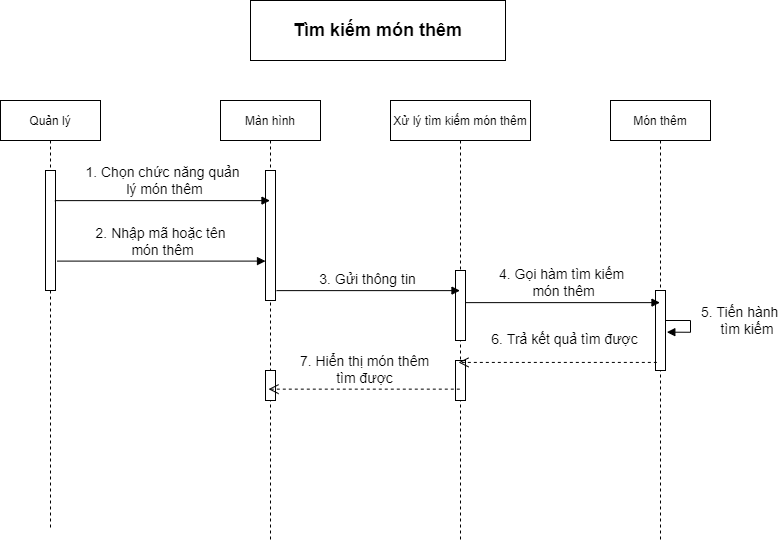

The diagram above was exported from draw.io. Its source (the exported page's mxGraphModel, read from the mxfile embedded in the PNG):
<mxGraphModel dx="2170" dy="2652" grid="1" gridSize="10" guides="1" tooltips="1" connect="1" arrows="1" fold="1" page="1" pageScale="1" pageWidth="827" pageHeight="1169" math="0" shadow="0">
  <root>
    <mxCell id="0" />
    <mxCell id="1" parent="0" />
    <mxCell id="2" value="Quản lý" style="shape=umlLifeline;perimeter=lifelinePerimeter;container=1;collapsible=0;recursiveResize=0;rounded=0;shadow=0;strokeWidth=1;" vertex="1" parent="1">
      <mxGeometry x="2330" y="80" width="100" height="430" as="geometry" />
    </mxCell>
    <mxCell id="3" value="" style="points=[];perimeter=orthogonalPerimeter;rounded=0;shadow=0;strokeWidth=1;" vertex="1" parent="2">
      <mxGeometry x="45" y="70" width="10" height="120" as="geometry" />
    </mxCell>
    <mxCell id="4" value="Màn hình" style="shape=umlLifeline;perimeter=lifelinePerimeter;container=1;collapsible=0;recursiveResize=0;rounded=0;shadow=0;strokeWidth=1;" vertex="1" parent="1">
      <mxGeometry x="2550" y="80" width="100" height="440" as="geometry" />
    </mxCell>
    <mxCell id="5" value="" style="points=[];perimeter=orthogonalPerimeter;rounded=0;shadow=0;strokeWidth=1;" vertex="1" parent="4">
      <mxGeometry x="45" y="70" width="10" height="130" as="geometry" />
    </mxCell>
    <mxCell id="6" value="" style="html=1;points=[];perimeter=orthogonalPerimeter;fontSize=12;" vertex="1" parent="4">
      <mxGeometry x="45" y="270" width="10" height="30" as="geometry" />
    </mxCell>
    <mxCell id="7" value="Xử lý tìm kiếm món thêm" style="shape=umlLifeline;perimeter=lifelinePerimeter;container=1;collapsible=0;recursiveResize=0;rounded=0;shadow=0;strokeWidth=1;" vertex="1" parent="1">
      <mxGeometry x="2720" y="80" width="140" height="440" as="geometry" />
    </mxCell>
    <mxCell id="8" value="" style="points=[];perimeter=orthogonalPerimeter;rounded=0;shadow=0;strokeWidth=1;" vertex="1" parent="7">
      <mxGeometry x="65" y="170" width="10" height="70" as="geometry" />
    </mxCell>
    <mxCell id="9" value="" style="html=1;points=[];perimeter=orthogonalPerimeter;fontSize=12;" vertex="1" parent="7">
      <mxGeometry x="65" y="260" width="10" height="40" as="geometry" />
    </mxCell>
    <mxCell id="10" value="Món thêm" style="shape=umlLifeline;perimeter=lifelinePerimeter;container=1;collapsible=0;recursiveResize=0;rounded=0;shadow=0;strokeWidth=1;" vertex="1" parent="1">
      <mxGeometry x="2940" y="80" width="100" height="440" as="geometry" />
    </mxCell>
    <mxCell id="11" value="" style="html=1;points=[];perimeter=orthogonalPerimeter;fontSize=12;" vertex="1" parent="10">
      <mxGeometry x="45" y="190" width="10" height="80" as="geometry" />
    </mxCell>
    <mxCell id="12" value="&lt;font style=&quot;font-size: 14px&quot;&gt;5. Tiến hành&lt;br&gt;&amp;nbsp; &amp;nbsp; &amp;nbsp;tìm kiếm&lt;/font&gt;" style="edgeStyle=orthogonalEdgeStyle;html=1;align=left;spacingLeft=2;endArrow=block;rounded=0;fontSize=12;exitX=1;exitY=0.375;exitDx=0;exitDy=0;exitPerimeter=0;entryX=1.133;entryY=0.521;entryDx=0;entryDy=0;entryPerimeter=0;" edge="1" parent="10" source="11" target="11">
      <mxGeometry x="-0.2857" y="-10" relative="1" as="geometry">
        <mxPoint x="60" y="160" as="sourcePoint" />
        <Array as="points">
          <mxPoint x="80" y="220" />
          <mxPoint x="80" y="232" />
        </Array>
        <mxPoint x="60" y="220" as="targetPoint" />
        <mxPoint x="10" y="-10" as="offset" />
      </mxGeometry>
    </mxCell>
    <mxCell id="13" value="&lt;font style=&quot;font-size: 14px&quot;&gt;2. Nhập mã hoặc tên&amp;nbsp;&lt;br&gt;món thêm&lt;br&gt;&lt;/font&gt;" style="html=1;verticalAlign=bottom;endArrow=block;rounded=0;exitX=1.18;exitY=0.755;exitDx=0;exitDy=0;exitPerimeter=0;" edge="1" source="3" target="5" parent="1">
      <mxGeometry width="80" relative="1" as="geometry">
        <mxPoint x="2390" y="240" as="sourcePoint" />
        <mxPoint x="2760" y="270" as="targetPoint" />
      </mxGeometry>
    </mxCell>
    <mxCell id="14" value="&lt;font style=&quot;font-size: 14px&quot;&gt;3. Gửi thông tin&amp;nbsp;&lt;/font&gt;" style="html=1;verticalAlign=bottom;endArrow=block;rounded=0;fontSize=12;exitX=1.1;exitY=0.924;exitDx=0;exitDy=0;exitPerimeter=0;" edge="1" source="5" target="7" parent="1">
      <mxGeometry width="80" relative="1" as="geometry">
        <mxPoint x="2680" y="270" as="sourcePoint" />
        <mxPoint x="2760" y="270" as="targetPoint" />
      </mxGeometry>
    </mxCell>
    <mxCell id="15" value="&lt;b&gt;&lt;font style=&quot;font-size: 18px&quot;&gt;Tìm kiếm món thêm&lt;/font&gt;&lt;/b&gt;" style="rounded=0;whiteSpace=wrap;html=1;fontSize=12;" vertex="1" parent="1">
      <mxGeometry x="2580" y="-20" width="255" height="60" as="geometry" />
    </mxCell>
    <mxCell id="16" value="&lt;font style=&quot;font-size: 14px&quot;&gt;4. Gọi hàm tìm kiếm &lt;br&gt;món thêm&lt;br&gt;&lt;/font&gt;" style="html=1;verticalAlign=bottom;endArrow=block;rounded=0;fontSize=12;exitX=1.003;exitY=0.459;exitDx=0;exitDy=0;exitPerimeter=0;" edge="1" source="8" target="10" parent="1">
      <mxGeometry width="80" relative="1" as="geometry">
        <mxPoint x="2830" y="220" as="sourcePoint" />
        <mxPoint x="2710" y="260" as="targetPoint" />
      </mxGeometry>
    </mxCell>
    <mxCell id="17" value="&lt;font style=&quot;font-size: 14px&quot;&gt;6. Trả kết quả tìm được&lt;/font&gt;" style="html=1;verticalAlign=bottom;endArrow=open;dashed=1;endSize=8;rounded=0;fontSize=12;exitX=0.134;exitY=0.899;exitDx=0;exitDy=0;exitPerimeter=0;" edge="1" source="11" target="7" parent="1">
      <mxGeometry x="-0.0562" y="-12" relative="1" as="geometry">
        <mxPoint x="2930" y="200" as="sourcePoint" />
        <mxPoint x="2850" y="200" as="targetPoint" />
        <mxPoint as="offset" />
      </mxGeometry>
    </mxCell>
    <mxCell id="18" value="&lt;font style=&quot;font-size: 14px&quot;&gt;7. Hiển thị món thêm&lt;br&gt;tìm được&lt;/font&gt;" style="html=1;verticalAlign=bottom;endArrow=open;dashed=1;endSize=8;rounded=0;fontSize=12;exitX=0.495;exitY=0.656;exitDx=0;exitDy=0;exitPerimeter=0;" edge="1" source="7" target="4" parent="1">
      <mxGeometry relative="1" as="geometry">
        <mxPoint x="2930" y="330" as="sourcePoint" />
        <mxPoint x="2700" y="310" as="targetPoint" />
      </mxGeometry>
    </mxCell>
    <mxCell id="19" value="1. Chọn chức năng quản&lt;br&gt;&amp;nbsp;lý món thêm" style="html=1;verticalAlign=bottom;endArrow=block;rounded=0;fontSize=14;exitX=0.933;exitY=0.251;exitDx=0;exitDy=0;exitPerimeter=0;" edge="1" source="3" target="4" parent="1">
      <mxGeometry width="80" relative="1" as="geometry">
        <mxPoint x="2280" y="210" as="sourcePoint" />
        <mxPoint x="2360" y="210" as="targetPoint" />
      </mxGeometry>
    </mxCell>
  </root>
</mxGraphModel>